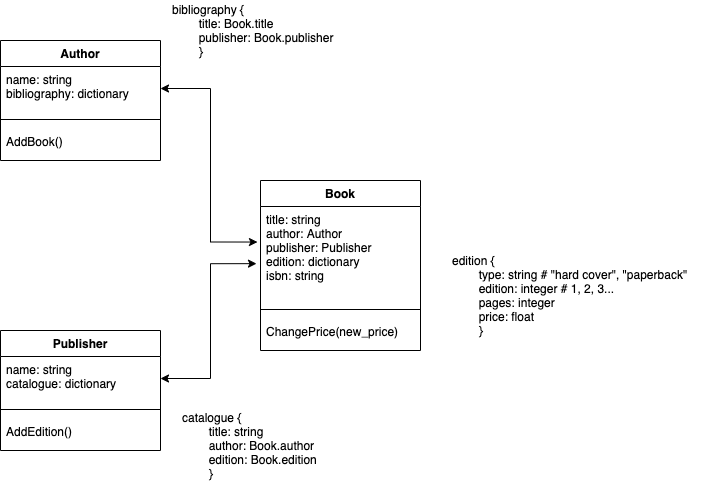

The diagram above was exported from draw.io. Its source (the exported page's mxGraphModel, read from the mxfile embedded in the PNG):
<mxGraphModel dx="946" dy="614" grid="1" gridSize="10" guides="1" tooltips="1" connect="1" arrows="1" fold="1" page="1" pageScale="1" pageWidth="827" pageHeight="1169" math="0" shadow="0">
  <root>
    <mxCell id="0" />
    <mxCell id="1" parent="0" />
    <mxCell id="hBrhvgIGf_t2HxqH2b4b-5" value="Book" style="swimlane;fontStyle=1;align=center;verticalAlign=top;childLayout=stackLayout;horizontal=1;startSize=26;horizontalStack=0;resizeParent=1;resizeParentMax=0;resizeLast=0;collapsible=1;marginBottom=0;" vertex="1" parent="1">
      <mxGeometry x="470" y="240" width="160" height="170" as="geometry" />
    </mxCell>
    <mxCell id="hBrhvgIGf_t2HxqH2b4b-6" value="title: string&#10;author: Author&#10;publisher: Publisher&#10;edition: dictionary&#10;isbn: string" style="text;strokeColor=none;fillColor=none;align=left;verticalAlign=top;spacingLeft=4;spacingRight=4;overflow=hidden;rotatable=0;points=[[0,0.5],[1,0.5]];portConstraint=eastwest;" vertex="1" parent="hBrhvgIGf_t2HxqH2b4b-5">
      <mxGeometry y="26" width="160" height="94" as="geometry" />
    </mxCell>
    <mxCell id="hBrhvgIGf_t2HxqH2b4b-7" value="" style="line;strokeWidth=1;fillColor=none;align=left;verticalAlign=middle;spacingTop=-1;spacingLeft=3;spacingRight=3;rotatable=0;labelPosition=right;points=[];portConstraint=eastwest;" vertex="1" parent="hBrhvgIGf_t2HxqH2b4b-5">
      <mxGeometry y="120" width="160" height="18" as="geometry" />
    </mxCell>
    <mxCell id="hBrhvgIGf_t2HxqH2b4b-8" value="ChangePrice(new_price)" style="text;strokeColor=none;fillColor=none;align=left;verticalAlign=top;spacingLeft=4;spacingRight=4;overflow=hidden;rotatable=0;points=[[0,0.5],[1,0.5]];portConstraint=eastwest;" vertex="1" parent="hBrhvgIGf_t2HxqH2b4b-5">
      <mxGeometry y="138" width="160" height="32" as="geometry" />
    </mxCell>
    <mxCell id="hBrhvgIGf_t2HxqH2b4b-9" value="Author" style="swimlane;fontStyle=1;align=center;verticalAlign=top;childLayout=stackLayout;horizontal=1;startSize=26;horizontalStack=0;resizeParent=1;resizeParentMax=0;resizeLast=0;collapsible=1;marginBottom=0;" vertex="1" parent="1">
      <mxGeometry x="210" y="100" width="160" height="120" as="geometry" />
    </mxCell>
    <mxCell id="hBrhvgIGf_t2HxqH2b4b-10" value="name: string&#10;bibliography: dictionary" style="text;strokeColor=none;fillColor=none;align=left;verticalAlign=top;spacingLeft=4;spacingRight=4;overflow=hidden;rotatable=0;points=[[0,0.5],[1,0.5]];portConstraint=eastwest;" vertex="1" parent="hBrhvgIGf_t2HxqH2b4b-9">
      <mxGeometry y="26" width="160" height="44" as="geometry" />
    </mxCell>
    <mxCell id="hBrhvgIGf_t2HxqH2b4b-11" value="" style="line;strokeWidth=1;fillColor=none;align=left;verticalAlign=middle;spacingTop=-1;spacingLeft=3;spacingRight=3;rotatable=0;labelPosition=right;points=[];portConstraint=eastwest;" vertex="1" parent="hBrhvgIGf_t2HxqH2b4b-9">
      <mxGeometry y="70" width="160" height="18" as="geometry" />
    </mxCell>
    <mxCell id="hBrhvgIGf_t2HxqH2b4b-12" value="AddBook()" style="text;strokeColor=none;fillColor=none;align=left;verticalAlign=top;spacingLeft=4;spacingRight=4;overflow=hidden;rotatable=0;points=[[0,0.5],[1,0.5]];portConstraint=eastwest;" vertex="1" parent="hBrhvgIGf_t2HxqH2b4b-9">
      <mxGeometry y="88" width="160" height="32" as="geometry" />
    </mxCell>
    <mxCell id="hBrhvgIGf_t2HxqH2b4b-13" value="Publisher" style="swimlane;fontStyle=1;align=center;verticalAlign=top;childLayout=stackLayout;horizontal=1;startSize=26;horizontalStack=0;resizeParent=1;resizeParentMax=0;resizeLast=0;collapsible=1;marginBottom=0;" vertex="1" parent="1">
      <mxGeometry x="210" y="390" width="160" height="120" as="geometry" />
    </mxCell>
    <mxCell id="hBrhvgIGf_t2HxqH2b4b-14" value="name: string&#10;catalogue: dictionary" style="text;strokeColor=none;fillColor=none;align=left;verticalAlign=top;spacingLeft=4;spacingRight=4;overflow=hidden;rotatable=0;points=[[0,0.5],[1,0.5]];portConstraint=eastwest;" vertex="1" parent="hBrhvgIGf_t2HxqH2b4b-13">
      <mxGeometry y="26" width="160" height="44" as="geometry" />
    </mxCell>
    <mxCell id="hBrhvgIGf_t2HxqH2b4b-15" value="" style="line;strokeWidth=1;fillColor=none;align=left;verticalAlign=middle;spacingTop=-1;spacingLeft=3;spacingRight=3;rotatable=0;labelPosition=right;points=[];portConstraint=eastwest;" vertex="1" parent="hBrhvgIGf_t2HxqH2b4b-13">
      <mxGeometry y="70" width="160" height="18" as="geometry" />
    </mxCell>
    <mxCell id="hBrhvgIGf_t2HxqH2b4b-16" value="AddEdition()" style="text;strokeColor=none;fillColor=none;align=left;verticalAlign=top;spacingLeft=4;spacingRight=4;overflow=hidden;rotatable=0;points=[[0,0.5],[1,0.5]];portConstraint=eastwest;" vertex="1" parent="hBrhvgIGf_t2HxqH2b4b-13">
      <mxGeometry y="88" width="160" height="32" as="geometry" />
    </mxCell>
    <mxCell id="hBrhvgIGf_t2HxqH2b4b-17" value="edition {&lt;br&gt;&lt;span style=&quot;white-space: pre&quot;&gt;&#09;&lt;/span&gt;type: string # &quot;hard cover&quot;, &quot;paperback&quot;&lt;br&gt;&lt;div style=&quot;text-align: left&quot;&gt;&lt;span style=&quot;white-space: pre&quot;&gt;&lt;span style=&quot;white-space: pre&quot;&gt;&#09;&lt;/span&gt;edition: integer # 1, 2, 3...&lt;/span&gt;&lt;/div&gt;&lt;div style=&quot;text-align: left&quot;&gt;&lt;span style=&quot;white-space: pre&quot;&gt;&lt;span style=&quot;white-space: pre&quot;&gt;&#09;&lt;/span&gt;pages: integer&lt;/span&gt;&lt;/div&gt;&lt;div style=&quot;text-align: left&quot;&gt;&lt;span style=&quot;white-space: pre&quot;&gt;&lt;span style=&quot;white-space: pre&quot;&gt;&#09;&lt;/span&gt;price: float&lt;/span&gt;&lt;/div&gt;&lt;div style=&quot;text-align: left&quot;&gt;&lt;span style=&quot;white-space: pre&quot;&gt;&lt;span style=&quot;white-space: pre&quot;&gt;&#09;&lt;/span&gt;}&#09;&lt;/span&gt;&lt;br&gt;&lt;/div&gt;" style="text;html=1;align=left;verticalAlign=middle;resizable=0;points=[];autosize=1;strokeColor=none;fillColor=none;" vertex="1" parent="1">
      <mxGeometry x="660" y="310" width="250" height="90" as="geometry" />
    </mxCell>
    <mxCell id="hBrhvgIGf_t2HxqH2b4b-18" style="edgeStyle=orthogonalEdgeStyle;rounded=0;orthogonalLoop=1;jettySize=auto;html=1;exitX=1;exitY=0.5;exitDx=0;exitDy=0;entryX=-0.019;entryY=0.378;entryDx=0;entryDy=0;entryPerimeter=0;targetPerimeterSpacing=0;startArrow=classic;startFill=1;" edge="1" parent="1" source="hBrhvgIGf_t2HxqH2b4b-10" target="hBrhvgIGf_t2HxqH2b4b-6">
      <mxGeometry relative="1" as="geometry" />
    </mxCell>
    <mxCell id="hBrhvgIGf_t2HxqH2b4b-19" style="edgeStyle=orthogonalEdgeStyle;rounded=0;orthogonalLoop=1;jettySize=auto;html=1;exitX=1;exitY=0.5;exitDx=0;exitDy=0;targetPerimeterSpacing=0;startArrow=classic;startFill=1;entryX=-0.025;entryY=0.608;entryDx=0;entryDy=0;entryPerimeter=0;" edge="1" parent="1" source="hBrhvgIGf_t2HxqH2b4b-14" target="hBrhvgIGf_t2HxqH2b4b-6">
      <mxGeometry relative="1" as="geometry">
        <mxPoint x="380" y="158" as="sourcePoint" />
        <mxPoint x="390" y="320" as="targetPoint" />
      </mxGeometry>
    </mxCell>
    <mxCell id="hBrhvgIGf_t2HxqH2b4b-20" value="bibliography {&lt;br&gt;&lt;span style=&quot;white-space: pre&quot;&gt;&#09;&lt;/span&gt;title: Book.title&lt;br&gt;&lt;span style=&quot;white-space: pre&quot;&gt;&lt;span style=&quot;white-space: pre&quot;&gt;&#09;&lt;/span&gt;publisher: Book.publisher&lt;br&gt;&#09;&lt;/span&gt;&lt;span style=&quot;white-space: pre&quot;&gt;}&#09;&lt;/span&gt;" style="text;html=1;align=left;verticalAlign=middle;resizable=0;points=[];autosize=1;strokeColor=none;fillColor=none;" vertex="1" parent="1">
      <mxGeometry x="380" y="60" width="180" height="60" as="geometry" />
    </mxCell>
    <mxCell id="hBrhvgIGf_t2HxqH2b4b-21" value="catalogue {&lt;br&gt;&lt;span style=&quot;white-space: pre&quot;&gt;&#09;&lt;/span&gt;title: string&lt;br&gt;&lt;span style=&quot;white-space: pre&quot;&gt;&#09;&lt;/span&gt;author: Book.author&lt;br&gt;&lt;span style=&quot;white-space: pre&quot;&gt;&#09;&lt;/span&gt;edition: Book.edition&lt;br&gt;&lt;span style=&quot;white-space: pre&quot;&gt;&#09;&lt;/span&gt;&lt;span style=&quot;white-space: pre&quot;&gt;}&#09;&lt;/span&gt;" style="text;html=1;align=left;verticalAlign=middle;resizable=0;points=[];autosize=1;strokeColor=none;fillColor=none;" vertex="1" parent="1">
      <mxGeometry x="390" y="465" width="150" height="80" as="geometry" />
    </mxCell>
  </root>
</mxGraphModel>